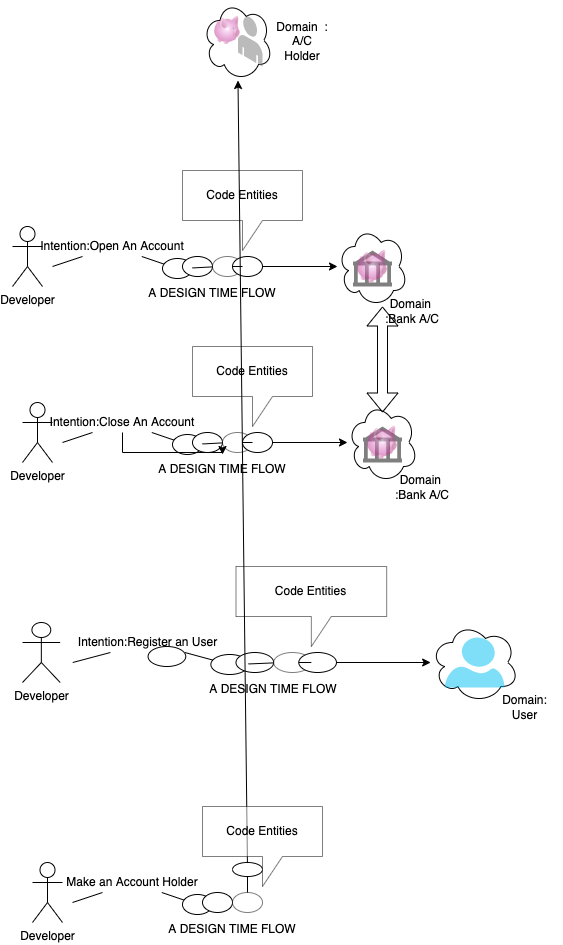

The diagram above was exported from draw.io. Its source (the exported page's mxGraphModel, read from the mxfile embedded in the PNG):
<mxGraphModel dx="1383" dy="1115" grid="1" gridSize="10" guides="1" tooltips="1" connect="1" arrows="1" fold="1" page="1" pageScale="1" pageWidth="1169" pageHeight="1654" math="0" shadow="0">
  <root>
    <mxCell id="0" />
    <mxCell id="1" parent="0" />
    <mxCell id="70KPHQXzrRtayVyi3Wm_-26" value="" style="group" vertex="1" connectable="0" parent="1">
      <mxGeometry x="260" y="234" width="430" height="156" as="geometry" />
    </mxCell>
    <mxCell id="70KPHQXzrRtayVyi3Wm_-1" value="Developer" style="shape=umlActor;verticalLabelPosition=bottom;verticalAlign=top;html=1;outlineConnect=0;" vertex="1" parent="70KPHQXzrRtayVyi3Wm_-26">
      <mxGeometry y="56" width="30" height="60" as="geometry" />
    </mxCell>
    <mxCell id="70KPHQXzrRtayVyi3Wm_-3" value="" style="ellipse;shape=cloud;whiteSpace=wrap;html=1;" vertex="1" parent="70KPHQXzrRtayVyi3Wm_-26">
      <mxGeometry x="325" y="56" width="70" height="80" as="geometry" />
    </mxCell>
    <mxCell id="70KPHQXzrRtayVyi3Wm_-4" value="" style="ellipse;whiteSpace=wrap;html=1;" vertex="1" parent="70KPHQXzrRtayVyi3Wm_-26">
      <mxGeometry x="150" y="88" width="30" height="20" as="geometry" />
    </mxCell>
    <mxCell id="70KPHQXzrRtayVyi3Wm_-5" value="" style="endArrow=none;html=1;rounded=0;startArrow=none;" edge="1" parent="70KPHQXzrRtayVyi3Wm_-26" source="70KPHQXzrRtayVyi3Wm_-20" target="70KPHQXzrRtayVyi3Wm_-4">
      <mxGeometry width="50" height="50" relative="1" as="geometry">
        <mxPoint x="40" y="96" as="sourcePoint" />
        <mxPoint x="300" y="96" as="targetPoint" />
      </mxGeometry>
    </mxCell>
    <mxCell id="70KPHQXzrRtayVyi3Wm_-6" value="" style="ellipse;whiteSpace=wrap;html=1;" vertex="1" parent="70KPHQXzrRtayVyi3Wm_-26">
      <mxGeometry x="170" y="86" width="30" height="20" as="geometry" />
    </mxCell>
    <mxCell id="70KPHQXzrRtayVyi3Wm_-8" value="" style="ellipse;whiteSpace=wrap;html=1;opacity=50;" vertex="1" parent="70KPHQXzrRtayVyi3Wm_-26">
      <mxGeometry x="200" y="86" width="30" height="20" as="geometry" />
    </mxCell>
    <mxCell id="70KPHQXzrRtayVyi3Wm_-7" value="" style="ellipse;whiteSpace=wrap;html=1;" vertex="1" parent="70KPHQXzrRtayVyi3Wm_-26">
      <mxGeometry x="220" y="86" width="30" height="20" as="geometry" />
    </mxCell>
    <mxCell id="70KPHQXzrRtayVyi3Wm_-9" value="" style="endArrow=none;html=1;rounded=0;startArrow=none;" edge="1" parent="70KPHQXzrRtayVyi3Wm_-26" source="70KPHQXzrRtayVyi3Wm_-8" target="70KPHQXzrRtayVyi3Wm_-7">
      <mxGeometry width="50" height="50" relative="1" as="geometry">
        <mxPoint x="170" y="96" as="sourcePoint" />
        <mxPoint x="325" y="96" as="targetPoint" />
      </mxGeometry>
    </mxCell>
    <mxCell id="70KPHQXzrRtayVyi3Wm_-2" value="" style="endArrow=classic;html=1;rounded=0;startArrow=none;" edge="1" parent="70KPHQXzrRtayVyi3Wm_-26" source="70KPHQXzrRtayVyi3Wm_-7" target="70KPHQXzrRtayVyi3Wm_-3">
      <mxGeometry width="50" height="50" relative="1" as="geometry">
        <mxPoint x="90" y="96" as="sourcePoint" />
        <mxPoint x="270" y="96" as="targetPoint" />
      </mxGeometry>
    </mxCell>
    <mxCell id="70KPHQXzrRtayVyi3Wm_-12" value="" style="endArrow=none;html=1;rounded=0;startArrow=none;" edge="1" parent="70KPHQXzrRtayVyi3Wm_-26" source="70KPHQXzrRtayVyi3Wm_-4" target="70KPHQXzrRtayVyi3Wm_-8">
      <mxGeometry width="50" height="50" relative="1" as="geometry">
        <mxPoint x="170" y="96" as="sourcePoint" />
        <mxPoint x="230" y="96" as="targetPoint" />
      </mxGeometry>
    </mxCell>
    <mxCell id="70KPHQXzrRtayVyi3Wm_-18" value="" style="shape=mxgraph.signs.travel.bank;html=1;pointerEvents=1;fillColor=#000000;strokeColor=none;verticalLabelPosition=bottom;verticalAlign=top;align=center;opacity=50;" vertex="1" parent="70KPHQXzrRtayVyi3Wm_-26">
      <mxGeometry x="340.5" y="80" width="39" height="36" as="geometry" />
    </mxCell>
    <mxCell id="70KPHQXzrRtayVyi3Wm_-19" value="" style="image;html=1;image=img/lib/clip_art/finance/Piggy_Bank_128x128.png;opacity=50;" vertex="1" parent="70KPHQXzrRtayVyi3Wm_-26">
      <mxGeometry x="345" y="76" width="30" height="40" as="geometry" />
    </mxCell>
    <mxCell id="70KPHQXzrRtayVyi3Wm_-20" value="Intention:Open An Account" style="text;html=1;strokeColor=none;fillColor=none;align=center;verticalAlign=middle;whiteSpace=wrap;rounded=0;opacity=50;" vertex="1" parent="70KPHQXzrRtayVyi3Wm_-26">
      <mxGeometry x="20" y="66" width="160" height="20" as="geometry" />
    </mxCell>
    <mxCell id="70KPHQXzrRtayVyi3Wm_-21" value="" style="endArrow=none;html=1;rounded=0;" edge="1" parent="70KPHQXzrRtayVyi3Wm_-26" target="70KPHQXzrRtayVyi3Wm_-20">
      <mxGeometry width="50" height="50" relative="1" as="geometry">
        <mxPoint x="40" y="96" as="sourcePoint" />
        <mxPoint x="150.00168721529258" y="97.85001687215299" as="targetPoint" />
      </mxGeometry>
    </mxCell>
    <mxCell id="70KPHQXzrRtayVyi3Wm_-23" value="A DESIGN TIME FLOW" style="text;html=1;strokeColor=none;fillColor=none;align=center;verticalAlign=middle;whiteSpace=wrap;rounded=0;opacity=50;" vertex="1" parent="70KPHQXzrRtayVyi3Wm_-26">
      <mxGeometry x="110" y="108" width="180" height="30" as="geometry" />
    </mxCell>
    <mxCell id="70KPHQXzrRtayVyi3Wm_-24" value="Domain&amp;nbsp; :Bank A/C" style="text;html=1;strokeColor=none;fillColor=none;align=center;verticalAlign=middle;whiteSpace=wrap;rounded=0;opacity=50;" vertex="1" parent="70KPHQXzrRtayVyi3Wm_-26">
      <mxGeometry x="370" y="126" width="60" height="30" as="geometry" />
    </mxCell>
    <mxCell id="70KPHQXzrRtayVyi3Wm_-25" value="Code Entities" style="shape=callout;whiteSpace=wrap;html=1;perimeter=calloutPerimeter;opacity=50;" vertex="1" parent="70KPHQXzrRtayVyi3Wm_-26">
      <mxGeometry x="170" width="120" height="80" as="geometry" />
    </mxCell>
    <mxCell id="70KPHQXzrRtayVyi3Wm_-27" value="" style="group" vertex="1" connectable="0" parent="1">
      <mxGeometry x="270" y="410" width="430" height="156" as="geometry" />
    </mxCell>
    <mxCell id="70KPHQXzrRtayVyi3Wm_-28" value="Developer" style="shape=umlActor;verticalLabelPosition=bottom;verticalAlign=top;html=1;outlineConnect=0;" vertex="1" parent="70KPHQXzrRtayVyi3Wm_-27">
      <mxGeometry y="56" width="30" height="60" as="geometry" />
    </mxCell>
    <mxCell id="70KPHQXzrRtayVyi3Wm_-29" value="" style="ellipse;shape=cloud;whiteSpace=wrap;html=1;" vertex="1" parent="70KPHQXzrRtayVyi3Wm_-27">
      <mxGeometry x="325" y="56" width="70" height="80" as="geometry" />
    </mxCell>
    <mxCell id="70KPHQXzrRtayVyi3Wm_-30" value="" style="ellipse;whiteSpace=wrap;html=1;" vertex="1" parent="70KPHQXzrRtayVyi3Wm_-27">
      <mxGeometry x="150" y="88" width="30" height="20" as="geometry" />
    </mxCell>
    <mxCell id="70KPHQXzrRtayVyi3Wm_-31" value="" style="endArrow=none;html=1;rounded=0;startArrow=none;" edge="1" parent="70KPHQXzrRtayVyi3Wm_-27" source="70KPHQXzrRtayVyi3Wm_-40" target="70KPHQXzrRtayVyi3Wm_-30">
      <mxGeometry width="50" height="50" relative="1" as="geometry">
        <mxPoint x="40" y="96" as="sourcePoint" />
        <mxPoint x="300" y="96" as="targetPoint" />
      </mxGeometry>
    </mxCell>
    <mxCell id="70KPHQXzrRtayVyi3Wm_-32" value="" style="ellipse;whiteSpace=wrap;html=1;" vertex="1" parent="70KPHQXzrRtayVyi3Wm_-27">
      <mxGeometry x="170" y="86" width="30" height="20" as="geometry" />
    </mxCell>
    <mxCell id="70KPHQXzrRtayVyi3Wm_-33" value="" style="ellipse;whiteSpace=wrap;html=1;opacity=50;" vertex="1" parent="70KPHQXzrRtayVyi3Wm_-27">
      <mxGeometry x="200" y="86" width="30" height="20" as="geometry" />
    </mxCell>
    <mxCell id="70KPHQXzrRtayVyi3Wm_-34" value="" style="ellipse;whiteSpace=wrap;html=1;" vertex="1" parent="70KPHQXzrRtayVyi3Wm_-27">
      <mxGeometry x="220" y="86" width="30" height="20" as="geometry" />
    </mxCell>
    <mxCell id="70KPHQXzrRtayVyi3Wm_-35" value="" style="endArrow=none;html=1;rounded=0;startArrow=none;" edge="1" parent="70KPHQXzrRtayVyi3Wm_-27" source="70KPHQXzrRtayVyi3Wm_-33" target="70KPHQXzrRtayVyi3Wm_-34">
      <mxGeometry width="50" height="50" relative="1" as="geometry">
        <mxPoint x="170" y="96" as="sourcePoint" />
        <mxPoint x="325" y="96" as="targetPoint" />
      </mxGeometry>
    </mxCell>
    <mxCell id="70KPHQXzrRtayVyi3Wm_-36" value="" style="endArrow=classic;html=1;rounded=0;startArrow=none;" edge="1" parent="70KPHQXzrRtayVyi3Wm_-27" source="70KPHQXzrRtayVyi3Wm_-34" target="70KPHQXzrRtayVyi3Wm_-29">
      <mxGeometry width="50" height="50" relative="1" as="geometry">
        <mxPoint x="90" y="96" as="sourcePoint" />
        <mxPoint x="270" y="96" as="targetPoint" />
      </mxGeometry>
    </mxCell>
    <mxCell id="70KPHQXzrRtayVyi3Wm_-37" value="" style="endArrow=none;html=1;rounded=0;startArrow=none;" edge="1" parent="70KPHQXzrRtayVyi3Wm_-27" source="70KPHQXzrRtayVyi3Wm_-30" target="70KPHQXzrRtayVyi3Wm_-33">
      <mxGeometry width="50" height="50" relative="1" as="geometry">
        <mxPoint x="170" y="96" as="sourcePoint" />
        <mxPoint x="230" y="96" as="targetPoint" />
      </mxGeometry>
    </mxCell>
    <mxCell id="70KPHQXzrRtayVyi3Wm_-38" value="" style="shape=mxgraph.signs.travel.bank;html=1;pointerEvents=1;fillColor=#000000;strokeColor=none;verticalLabelPosition=bottom;verticalAlign=top;align=center;opacity=50;" vertex="1" parent="70KPHQXzrRtayVyi3Wm_-27">
      <mxGeometry x="340.5" y="80" width="39" height="36" as="geometry" />
    </mxCell>
    <mxCell id="70KPHQXzrRtayVyi3Wm_-39" value="" style="image;html=1;image=img/lib/clip_art/finance/Piggy_Bank_128x128.png;opacity=50;" vertex="1" parent="70KPHQXzrRtayVyi3Wm_-27">
      <mxGeometry x="345" y="76" width="30" height="40" as="geometry" />
    </mxCell>
    <mxCell id="70KPHQXzrRtayVyi3Wm_-65" value="" style="edgeStyle=orthogonalEdgeStyle;rounded=0;orthogonalLoop=1;jettySize=auto;html=1;" edge="1" parent="70KPHQXzrRtayVyi3Wm_-27" source="70KPHQXzrRtayVyi3Wm_-40" target="70KPHQXzrRtayVyi3Wm_-42">
      <mxGeometry relative="1" as="geometry" />
    </mxCell>
    <mxCell id="70KPHQXzrRtayVyi3Wm_-40" value="Intention:Close An Account" style="text;html=1;strokeColor=none;fillColor=none;align=center;verticalAlign=middle;whiteSpace=wrap;rounded=0;opacity=50;" vertex="1" parent="70KPHQXzrRtayVyi3Wm_-27">
      <mxGeometry x="20" y="66" width="160" height="20" as="geometry" />
    </mxCell>
    <mxCell id="70KPHQXzrRtayVyi3Wm_-41" value="" style="endArrow=none;html=1;rounded=0;" edge="1" parent="70KPHQXzrRtayVyi3Wm_-27" target="70KPHQXzrRtayVyi3Wm_-40">
      <mxGeometry width="50" height="50" relative="1" as="geometry">
        <mxPoint x="40" y="96" as="sourcePoint" />
        <mxPoint x="150.00168721529258" y="97.85001687215299" as="targetPoint" />
      </mxGeometry>
    </mxCell>
    <mxCell id="70KPHQXzrRtayVyi3Wm_-42" value="A DESIGN TIME FLOW" style="text;html=1;strokeColor=none;fillColor=none;align=center;verticalAlign=middle;whiteSpace=wrap;rounded=0;opacity=50;" vertex="1" parent="70KPHQXzrRtayVyi3Wm_-27">
      <mxGeometry x="110" y="108" width="180" height="30" as="geometry" />
    </mxCell>
    <mxCell id="70KPHQXzrRtayVyi3Wm_-43" value="Domain&amp;nbsp; :Bank A/C" style="text;html=1;strokeColor=none;fillColor=none;align=center;verticalAlign=middle;whiteSpace=wrap;rounded=0;opacity=50;" vertex="1" parent="70KPHQXzrRtayVyi3Wm_-27">
      <mxGeometry x="370" y="126" width="60" height="30" as="geometry" />
    </mxCell>
    <mxCell id="70KPHQXzrRtayVyi3Wm_-44" value="Code Entities" style="shape=callout;whiteSpace=wrap;html=1;perimeter=calloutPerimeter;opacity=50;" vertex="1" parent="70KPHQXzrRtayVyi3Wm_-27">
      <mxGeometry x="170" width="120" height="80" as="geometry" />
    </mxCell>
    <mxCell id="70KPHQXzrRtayVyi3Wm_-45" value="" style="shape=flexArrow;endArrow=classic;startArrow=classic;html=1;rounded=0;" edge="1" parent="70KPHQXzrRtayVyi3Wm_-27">
      <mxGeometry width="100" height="100" relative="1" as="geometry">
        <mxPoint x="360" y="66" as="sourcePoint" />
        <mxPoint x="360" y="-40" as="targetPoint" />
      </mxGeometry>
    </mxCell>
    <mxCell id="70KPHQXzrRtayVyi3Wm_-46" value="" style="group" vertex="1" connectable="0" parent="1">
      <mxGeometry x="270" y="630" width="540" height="156" as="geometry" />
    </mxCell>
    <mxCell id="70KPHQXzrRtayVyi3Wm_-47" value="Developer" style="shape=umlActor;verticalLabelPosition=bottom;verticalAlign=top;html=1;outlineConnect=0;" vertex="1" parent="70KPHQXzrRtayVyi3Wm_-46">
      <mxGeometry y="56" width="37.674418604651166" height="60" as="geometry" />
    </mxCell>
    <mxCell id="70KPHQXzrRtayVyi3Wm_-48" value="" style="ellipse;shape=cloud;whiteSpace=wrap;html=1;" vertex="1" parent="70KPHQXzrRtayVyi3Wm_-46">
      <mxGeometry x="408.13953488372096" y="56" width="87.90697674418605" height="80" as="geometry" />
    </mxCell>
    <mxCell id="70KPHQXzrRtayVyi3Wm_-49" value="" style="ellipse;whiteSpace=wrap;html=1;" vertex="1" parent="70KPHQXzrRtayVyi3Wm_-46">
      <mxGeometry x="188.37209302325581" y="88" width="37.674418604651166" height="20" as="geometry" />
    </mxCell>
    <mxCell id="70KPHQXzrRtayVyi3Wm_-50" value="" style="endArrow=none;html=1;rounded=0;startArrow=none;" edge="1" parent="70KPHQXzrRtayVyi3Wm_-46" source="70KPHQXzrRtayVyi3Wm_-59" target="70KPHQXzrRtayVyi3Wm_-49">
      <mxGeometry width="50" height="50" relative="1" as="geometry">
        <mxPoint x="50.23255813953489" y="96" as="sourcePoint" />
        <mxPoint x="376.74418604651163" y="96" as="targetPoint" />
      </mxGeometry>
    </mxCell>
    <mxCell id="70KPHQXzrRtayVyi3Wm_-51" value="" style="ellipse;whiteSpace=wrap;html=1;" vertex="1" parent="70KPHQXzrRtayVyi3Wm_-46">
      <mxGeometry x="213.48837209302326" y="86" width="37.674418604651166" height="20" as="geometry" />
    </mxCell>
    <mxCell id="70KPHQXzrRtayVyi3Wm_-52" value="" style="ellipse;whiteSpace=wrap;html=1;opacity=50;" vertex="1" parent="70KPHQXzrRtayVyi3Wm_-46">
      <mxGeometry x="251.1627906976744" y="86" width="37.674418604651166" height="20" as="geometry" />
    </mxCell>
    <mxCell id="70KPHQXzrRtayVyi3Wm_-53" value="" style="ellipse;whiteSpace=wrap;html=1;" vertex="1" parent="70KPHQXzrRtayVyi3Wm_-46">
      <mxGeometry x="276.27906976744185" y="86" width="37.674418604651166" height="20" as="geometry" />
    </mxCell>
    <mxCell id="70KPHQXzrRtayVyi3Wm_-54" value="" style="endArrow=none;html=1;rounded=0;startArrow=none;" edge="1" parent="70KPHQXzrRtayVyi3Wm_-46" source="70KPHQXzrRtayVyi3Wm_-52" target="70KPHQXzrRtayVyi3Wm_-53">
      <mxGeometry width="50" height="50" relative="1" as="geometry">
        <mxPoint x="213.48837209302326" y="96" as="sourcePoint" />
        <mxPoint x="408.13953488372096" y="96" as="targetPoint" />
      </mxGeometry>
    </mxCell>
    <mxCell id="70KPHQXzrRtayVyi3Wm_-55" value="" style="endArrow=classic;html=1;rounded=0;startArrow=none;" edge="1" parent="70KPHQXzrRtayVyi3Wm_-46" source="70KPHQXzrRtayVyi3Wm_-53" target="70KPHQXzrRtayVyi3Wm_-48">
      <mxGeometry width="50" height="50" relative="1" as="geometry">
        <mxPoint x="113.02325581395351" y="96" as="sourcePoint" />
        <mxPoint x="339.0697674418605" y="96" as="targetPoint" />
      </mxGeometry>
    </mxCell>
    <mxCell id="70KPHQXzrRtayVyi3Wm_-56" value="" style="endArrow=none;html=1;rounded=0;startArrow=none;" edge="1" parent="70KPHQXzrRtayVyi3Wm_-46" source="70KPHQXzrRtayVyi3Wm_-49" target="70KPHQXzrRtayVyi3Wm_-52">
      <mxGeometry width="50" height="50" relative="1" as="geometry">
        <mxPoint x="213.48837209302326" y="96" as="sourcePoint" />
        <mxPoint x="288.8372093023256" y="96" as="targetPoint" />
      </mxGeometry>
    </mxCell>
    <mxCell id="70KPHQXzrRtayVyi3Wm_-59" value="Intention:Register an User" style="text;html=1;strokeColor=none;fillColor=none;align=center;verticalAlign=middle;whiteSpace=wrap;rounded=0;opacity=50;" vertex="1" parent="70KPHQXzrRtayVyi3Wm_-46">
      <mxGeometry x="25.116279069767444" y="66" width="200.93023255813955" height="20" as="geometry" />
    </mxCell>
    <mxCell id="70KPHQXzrRtayVyi3Wm_-60" value="" style="endArrow=none;html=1;rounded=0;" edge="1" parent="70KPHQXzrRtayVyi3Wm_-46" target="70KPHQXzrRtayVyi3Wm_-59">
      <mxGeometry width="50" height="50" relative="1" as="geometry">
        <mxPoint x="50.23255813953489" y="96" as="sourcePoint" />
        <mxPoint x="188.3742118517628" y="97.85001687215299" as="targetPoint" />
      </mxGeometry>
    </mxCell>
    <mxCell id="70KPHQXzrRtayVyi3Wm_-61" value="A DESIGN TIME FLOW" style="text;html=1;strokeColor=none;fillColor=none;align=center;verticalAlign=middle;whiteSpace=wrap;rounded=0;opacity=50;" vertex="1" parent="70KPHQXzrRtayVyi3Wm_-46">
      <mxGeometry x="138.13953488372093" y="108" width="226.04651162790702" height="30" as="geometry" />
    </mxCell>
    <mxCell id="70KPHQXzrRtayVyi3Wm_-62" value="Domain: User" style="text;html=1;strokeColor=none;fillColor=none;align=center;verticalAlign=middle;whiteSpace=wrap;rounded=0;opacity=50;" vertex="1" parent="70KPHQXzrRtayVyi3Wm_-46">
      <mxGeometry x="464.65116279069764" y="126" width="75.34883720930233" height="30" as="geometry" />
    </mxCell>
    <mxCell id="70KPHQXzrRtayVyi3Wm_-63" value="Code Entities" style="shape=callout;whiteSpace=wrap;html=1;perimeter=calloutPerimeter;opacity=50;" vertex="1" parent="70KPHQXzrRtayVyi3Wm_-46">
      <mxGeometry x="213.48837209302326" width="150.69767441860466" height="80" as="geometry" />
    </mxCell>
    <mxCell id="70KPHQXzrRtayVyi3Wm_-64" value="" style="verticalLabelPosition=bottom;html=1;verticalAlign=top;align=center;strokeColor=none;fillColor=#00BEF2;shape=mxgraph.azure.user;opacity=50;" vertex="1" parent="70KPHQXzrRtayVyi3Wm_-46">
      <mxGeometry x="422.26744186046517" y="71" width="59.651162790697676" height="50" as="geometry" />
    </mxCell>
    <mxCell id="70KPHQXzrRtayVyi3Wm_-86" value="" style="ellipse;whiteSpace=wrap;html=1;" vertex="1" parent="70KPHQXzrRtayVyi3Wm_-46">
      <mxGeometry x="125.5813953488372" y="80" width="37.674418604651166" height="20" as="geometry" />
    </mxCell>
    <mxCell id="70KPHQXzrRtayVyi3Wm_-67" value="Developer" style="shape=umlActor;verticalLabelPosition=bottom;verticalAlign=top;html=1;outlineConnect=0;" vertex="1" parent="1">
      <mxGeometry x="280" y="926" width="30" height="60" as="geometry" />
    </mxCell>
    <mxCell id="70KPHQXzrRtayVyi3Wm_-68" value="" style="ellipse;shape=cloud;whiteSpace=wrap;html=1;" vertex="1" parent="1">
      <mxGeometry x="450" y="64" width="70" height="80" as="geometry" />
    </mxCell>
    <mxCell id="70KPHQXzrRtayVyi3Wm_-69" value="" style="ellipse;whiteSpace=wrap;html=1;" vertex="1" parent="1">
      <mxGeometry x="430" y="958" width="30" height="20" as="geometry" />
    </mxCell>
    <mxCell id="70KPHQXzrRtayVyi3Wm_-70" value="" style="endArrow=none;html=1;rounded=0;startArrow=none;" edge="1" parent="1" source="70KPHQXzrRtayVyi3Wm_-79" target="70KPHQXzrRtayVyi3Wm_-69">
      <mxGeometry width="50" height="50" relative="1" as="geometry">
        <mxPoint x="320" y="966" as="sourcePoint" />
        <mxPoint x="580" y="966" as="targetPoint" />
      </mxGeometry>
    </mxCell>
    <mxCell id="70KPHQXzrRtayVyi3Wm_-71" value="" style="ellipse;whiteSpace=wrap;html=1;" vertex="1" parent="1">
      <mxGeometry x="450" y="956" width="30" height="20" as="geometry" />
    </mxCell>
    <mxCell id="70KPHQXzrRtayVyi3Wm_-72" value="" style="ellipse;whiteSpace=wrap;html=1;opacity=50;" vertex="1" parent="1">
      <mxGeometry x="480" y="956" width="30" height="20" as="geometry" />
    </mxCell>
    <mxCell id="70KPHQXzrRtayVyi3Wm_-73" value="" style="ellipse;whiteSpace=wrap;html=1;" vertex="1" parent="1">
      <mxGeometry x="480" y="926" width="30" height="14" as="geometry" />
    </mxCell>
    <mxCell id="70KPHQXzrRtayVyi3Wm_-74" value="" style="endArrow=none;html=1;rounded=0;startArrow=none;" edge="1" parent="1" source="70KPHQXzrRtayVyi3Wm_-72" target="70KPHQXzrRtayVyi3Wm_-73">
      <mxGeometry width="50" height="50" relative="1" as="geometry">
        <mxPoint x="450" y="966" as="sourcePoint" />
        <mxPoint x="605" y="966" as="targetPoint" />
      </mxGeometry>
    </mxCell>
    <mxCell id="70KPHQXzrRtayVyi3Wm_-75" value="" style="endArrow=classic;html=1;rounded=0;startArrow=none;" edge="1" parent="1" source="70KPHQXzrRtayVyi3Wm_-73" target="70KPHQXzrRtayVyi3Wm_-68">
      <mxGeometry width="50" height="50" relative="1" as="geometry">
        <mxPoint x="370" y="966" as="sourcePoint" />
        <mxPoint x="550" y="966" as="targetPoint" />
      </mxGeometry>
    </mxCell>
    <mxCell id="70KPHQXzrRtayVyi3Wm_-79" value="Make an Account Holder" style="text;html=1;strokeColor=none;fillColor=none;align=center;verticalAlign=middle;whiteSpace=wrap;rounded=0;opacity=50;" vertex="1" parent="1">
      <mxGeometry x="300" y="936" width="160" height="20" as="geometry" />
    </mxCell>
    <mxCell id="70KPHQXzrRtayVyi3Wm_-80" value="" style="endArrow=none;html=1;rounded=0;" edge="1" parent="1" target="70KPHQXzrRtayVyi3Wm_-79">
      <mxGeometry width="50" height="50" relative="1" as="geometry">
        <mxPoint x="320" y="966" as="sourcePoint" />
        <mxPoint x="430.0016872152926" y="967.850016872153" as="targetPoint" />
      </mxGeometry>
    </mxCell>
    <mxCell id="70KPHQXzrRtayVyi3Wm_-81" value="A DESIGN TIME FLOW" style="text;html=1;strokeColor=none;fillColor=none;align=center;verticalAlign=middle;whiteSpace=wrap;rounded=0;opacity=50;" vertex="1" parent="1">
      <mxGeometry x="390" y="978" width="180" height="30" as="geometry" />
    </mxCell>
    <mxCell id="70KPHQXzrRtayVyi3Wm_-82" value="Domain&amp;nbsp; : A/C Holder" style="text;html=1;strokeColor=none;fillColor=none;align=center;verticalAlign=middle;whiteSpace=wrap;rounded=0;opacity=50;" vertex="1" parent="1">
      <mxGeometry x="520" y="90" width="60" height="30" as="geometry" />
    </mxCell>
    <mxCell id="70KPHQXzrRtayVyi3Wm_-83" value="Code Entities" style="shape=callout;whiteSpace=wrap;html=1;perimeter=calloutPerimeter;opacity=50;" vertex="1" parent="1">
      <mxGeometry x="450" y="870" width="120" height="80" as="geometry" />
    </mxCell>
    <mxCell id="70KPHQXzrRtayVyi3Wm_-84" value="" style="verticalLabelPosition=bottom;html=1;verticalAlign=top;strokeWidth=1;align=center;outlineConnect=0;dashed=0;outlineConnect=0;shape=mxgraph.aws3d.end_user;strokeColor=none;fillColor=#777777;aspect=fixed;opacity=50;" vertex="1" parent="1">
      <mxGeometry x="485.39" y="79.77" width="24.61" height="50.46" as="geometry" />
    </mxCell>
    <mxCell id="70KPHQXzrRtayVyi3Wm_-78" value="" style="image;html=1;image=img/lib/clip_art/finance/Piggy_Bank_128x128.png;opacity=50;" vertex="1" parent="1">
      <mxGeometry x="460" y="79.77" width="30" height="28" as="geometry" />
    </mxCell>
  </root>
</mxGraphModel>